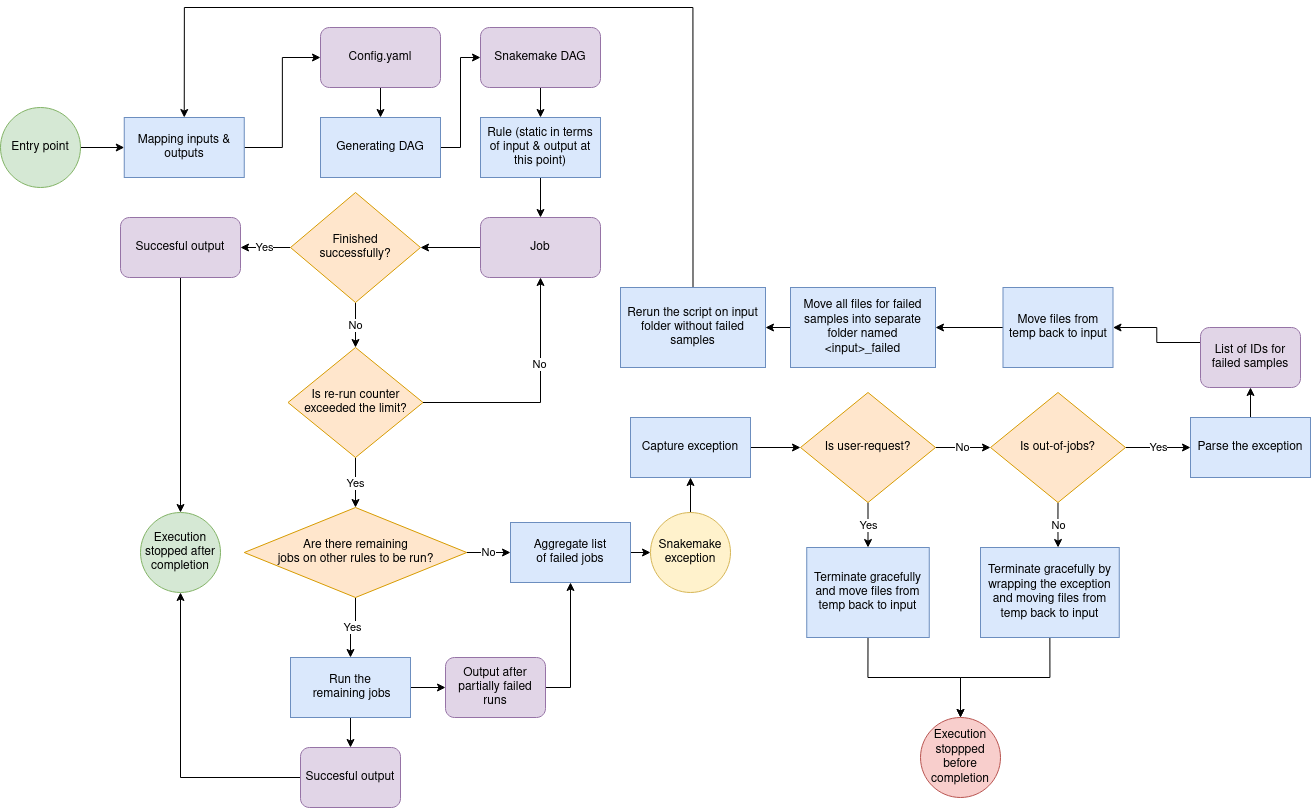

The diagram above was exported from draw.io. Its source (the exported page's mxGraphModel, read from the mxfile embedded in the PNG):
<mxGraphModel dx="2899" dy="994" grid="1" gridSize="10" guides="1" tooltips="1" connect="1" arrows="1" fold="1" page="1" pageScale="1" pageWidth="850" pageHeight="1100" math="0" shadow="0">
  <root>
    <mxCell id="0" />
    <mxCell id="1" parent="0" />
    <mxCell id="YeQwwq1Thk1NuRl8cI2b-7" style="edgeStyle=orthogonalEdgeStyle;rounded=0;orthogonalLoop=1;jettySize=auto;html=1;exitX=1;exitY=0.5;exitDx=0;exitDy=0;entryX=0;entryY=0.5;entryDx=0;entryDy=0;" edge="1" parent="1" source="YeQwwq1Thk1NuRl8cI2b-1" target="YeQwwq1Thk1NuRl8cI2b-3">
      <mxGeometry relative="1" as="geometry" />
    </mxCell>
    <mxCell id="YeQwwq1Thk1NuRl8cI2b-1" value="Mapping inputs &amp;amp; outputs" style="rounded=0;whiteSpace=wrap;html=1;fillColor=#dae8fc;strokeColor=#6c8ebf;" vertex="1" parent="1">
      <mxGeometry x="83.75" y="340" width="120" height="60" as="geometry" />
    </mxCell>
    <mxCell id="YeQwwq1Thk1NuRl8cI2b-8" style="edgeStyle=orthogonalEdgeStyle;rounded=0;orthogonalLoop=1;jettySize=auto;html=1;exitX=0.5;exitY=1;exitDx=0;exitDy=0;entryX=0.5;entryY=0;entryDx=0;entryDy=0;" edge="1" parent="1" source="YeQwwq1Thk1NuRl8cI2b-3" target="YeQwwq1Thk1NuRl8cI2b-5">
      <mxGeometry relative="1" as="geometry" />
    </mxCell>
    <mxCell id="YeQwwq1Thk1NuRl8cI2b-3" value="&lt;div&gt;Config.yaml&lt;br&gt;&lt;/div&gt;" style="rounded=1;whiteSpace=wrap;html=1;fillColor=#e1d5e7;strokeColor=#9673a6;" vertex="1" parent="1">
      <mxGeometry x="280" y="250" width="120" height="60" as="geometry" />
    </mxCell>
    <mxCell id="YeQwwq1Thk1NuRl8cI2b-14" style="edgeStyle=orthogonalEdgeStyle;rounded=0;orthogonalLoop=1;jettySize=auto;html=1;exitX=0.5;exitY=1;exitDx=0;exitDy=0;entryX=0.5;entryY=0;entryDx=0;entryDy=0;" edge="1" parent="1" source="YeQwwq1Thk1NuRl8cI2b-4" target="YeQwwq1Thk1NuRl8cI2b-11">
      <mxGeometry relative="1" as="geometry" />
    </mxCell>
    <mxCell id="YeQwwq1Thk1NuRl8cI2b-4" value="Snakemake DAG" style="rounded=1;whiteSpace=wrap;html=1;fillColor=#e1d5e7;strokeColor=#9673a6;" vertex="1" parent="1">
      <mxGeometry x="440" y="250" width="120" height="60" as="geometry" />
    </mxCell>
    <mxCell id="YeQwwq1Thk1NuRl8cI2b-9" style="edgeStyle=orthogonalEdgeStyle;rounded=0;orthogonalLoop=1;jettySize=auto;html=1;exitX=1;exitY=0.5;exitDx=0;exitDy=0;entryX=0;entryY=0.5;entryDx=0;entryDy=0;" edge="1" parent="1" source="YeQwwq1Thk1NuRl8cI2b-5" target="YeQwwq1Thk1NuRl8cI2b-4">
      <mxGeometry relative="1" as="geometry" />
    </mxCell>
    <mxCell id="YeQwwq1Thk1NuRl8cI2b-5" value="Generating DAG" style="rounded=0;whiteSpace=wrap;html=1;fillColor=#dae8fc;strokeColor=#6c8ebf;" vertex="1" parent="1">
      <mxGeometry x="280" y="340" width="120" height="60" as="geometry" />
    </mxCell>
    <mxCell id="YeQwwq1Thk1NuRl8cI2b-19" style="edgeStyle=orthogonalEdgeStyle;rounded=0;orthogonalLoop=1;jettySize=auto;html=1;exitX=0.5;exitY=1;exitDx=0;exitDy=0;entryX=0.5;entryY=0;entryDx=0;entryDy=0;" edge="1" parent="1" source="YeQwwq1Thk1NuRl8cI2b-11" target="YeQwwq1Thk1NuRl8cI2b-16">
      <mxGeometry relative="1" as="geometry" />
    </mxCell>
    <mxCell id="YeQwwq1Thk1NuRl8cI2b-11" value="Rule (static in terms of input &amp;amp; output at this point)" style="rounded=0;whiteSpace=wrap;html=1;fillColor=#dae8fc;strokeColor=#6c8ebf;" vertex="1" parent="1">
      <mxGeometry x="440" y="340" width="120" height="60" as="geometry" />
    </mxCell>
    <mxCell id="YeQwwq1Thk1NuRl8cI2b-22" style="edgeStyle=orthogonalEdgeStyle;rounded=0;orthogonalLoop=1;jettySize=auto;html=1;exitX=0;exitY=0.5;exitDx=0;exitDy=0;entryX=1;entryY=0.5;entryDx=0;entryDy=0;" edge="1" parent="1" source="YeQwwq1Thk1NuRl8cI2b-16" target="YeQwwq1Thk1NuRl8cI2b-21">
      <mxGeometry relative="1" as="geometry" />
    </mxCell>
    <mxCell id="YeQwwq1Thk1NuRl8cI2b-16" value="Job" style="rounded=1;whiteSpace=wrap;html=1;fillColor=#e1d5e7;strokeColor=#9673a6;" vertex="1" parent="1">
      <mxGeometry x="440" y="440" width="120" height="60" as="geometry" />
    </mxCell>
    <mxCell id="YeQwwq1Thk1NuRl8cI2b-50" style="edgeStyle=orthogonalEdgeStyle;rounded=0;orthogonalLoop=1;jettySize=auto;html=1;exitX=0.5;exitY=1;exitDx=0;exitDy=0;entryX=0.5;entryY=0;entryDx=0;entryDy=0;" edge="1" parent="1" source="YeQwwq1Thk1NuRl8cI2b-20" target="YeQwwq1Thk1NuRl8cI2b-47">
      <mxGeometry relative="1" as="geometry" />
    </mxCell>
    <mxCell id="YeQwwq1Thk1NuRl8cI2b-20" value="Succesful output" style="rounded=1;whiteSpace=wrap;html=1;fillColor=#e1d5e7;strokeColor=#9673a6;" vertex="1" parent="1">
      <mxGeometry x="80" y="440" width="120" height="60" as="geometry" />
    </mxCell>
    <mxCell id="YeQwwq1Thk1NuRl8cI2b-23" value="Yes" style="edgeStyle=orthogonalEdgeStyle;rounded=0;orthogonalLoop=1;jettySize=auto;html=1;exitX=0;exitY=0.5;exitDx=0;exitDy=0;entryX=1;entryY=0.5;entryDx=0;entryDy=0;" edge="1" parent="1" source="YeQwwq1Thk1NuRl8cI2b-21" target="YeQwwq1Thk1NuRl8cI2b-20">
      <mxGeometry relative="1" as="geometry" />
    </mxCell>
    <mxCell id="YeQwwq1Thk1NuRl8cI2b-26" value="No" style="edgeStyle=orthogonalEdgeStyle;rounded=0;orthogonalLoop=1;jettySize=auto;html=1;exitX=0.5;exitY=1;exitDx=0;exitDy=0;" edge="1" parent="1" source="YeQwwq1Thk1NuRl8cI2b-21" target="YeQwwq1Thk1NuRl8cI2b-27">
      <mxGeometry relative="1" as="geometry">
        <mxPoint x="315" y="580" as="targetPoint" />
      </mxGeometry>
    </mxCell>
    <mxCell id="YeQwwq1Thk1NuRl8cI2b-21" value="&lt;div&gt;Finished&lt;/div&gt;&lt;div&gt;successfully?&lt;/div&gt;" style="rhombus;whiteSpace=wrap;html=1;fillColor=#ffe6cc;strokeColor=#d79b00;" vertex="1" parent="1">
      <mxGeometry x="250" y="415" width="130" height="110" as="geometry" />
    </mxCell>
    <mxCell id="YeQwwq1Thk1NuRl8cI2b-28" style="edgeStyle=orthogonalEdgeStyle;rounded=0;orthogonalLoop=1;jettySize=auto;html=1;exitX=1;exitY=0.5;exitDx=0;exitDy=0;entryX=0.5;entryY=1;entryDx=0;entryDy=0;" edge="1" parent="1" source="YeQwwq1Thk1NuRl8cI2b-27" target="YeQwwq1Thk1NuRl8cI2b-16">
      <mxGeometry relative="1" as="geometry" />
    </mxCell>
    <mxCell id="YeQwwq1Thk1NuRl8cI2b-29" value="No" style="edgeLabel;html=1;align=center;verticalAlign=middle;resizable=0;points=[];" vertex="1" connectable="0" parent="YeQwwq1Thk1NuRl8cI2b-28">
      <mxGeometry x="0.299" y="2" relative="1" as="geometry">
        <mxPoint y="1" as="offset" />
      </mxGeometry>
    </mxCell>
    <mxCell id="YeQwwq1Thk1NuRl8cI2b-31" value="Yes" style="edgeStyle=orthogonalEdgeStyle;rounded=0;orthogonalLoop=1;jettySize=auto;html=1;exitX=0.5;exitY=1;exitDx=0;exitDy=0;entryX=0.5;entryY=0;entryDx=0;entryDy=0;" edge="1" parent="1" source="YeQwwq1Thk1NuRl8cI2b-27" target="YeQwwq1Thk1NuRl8cI2b-32">
      <mxGeometry relative="1" as="geometry">
        <mxPoint x="315" y="740" as="targetPoint" />
      </mxGeometry>
    </mxCell>
    <mxCell id="YeQwwq1Thk1NuRl8cI2b-27" value="Is re-run counter exceeded the limit?" style="rhombus;whiteSpace=wrap;html=1;fillColor=#ffe6cc;strokeColor=#d79b00;" vertex="1" parent="1">
      <mxGeometry x="247.5" y="570" width="135" height="110" as="geometry" />
    </mxCell>
    <mxCell id="YeQwwq1Thk1NuRl8cI2b-34" value="No" style="edgeStyle=orthogonalEdgeStyle;rounded=0;orthogonalLoop=1;jettySize=auto;html=1;exitX=1;exitY=0.5;exitDx=0;exitDy=0;entryX=0;entryY=0.5;entryDx=0;entryDy=0;" edge="1" parent="1" source="YeQwwq1Thk1NuRl8cI2b-32" target="YeQwwq1Thk1NuRl8cI2b-41">
      <mxGeometry relative="1" as="geometry">
        <mxPoint x="500" y="775" as="targetPoint" />
      </mxGeometry>
    </mxCell>
    <mxCell id="YeQwwq1Thk1NuRl8cI2b-52" value="Yes" style="edgeStyle=orthogonalEdgeStyle;rounded=0;orthogonalLoop=1;jettySize=auto;html=1;exitX=0.5;exitY=1;exitDx=0;exitDy=0;entryX=0.5;entryY=0;entryDx=0;entryDy=0;" edge="1" parent="1" source="YeQwwq1Thk1NuRl8cI2b-32" target="YeQwwq1Thk1NuRl8cI2b-36">
      <mxGeometry relative="1" as="geometry" />
    </mxCell>
    <mxCell id="YeQwwq1Thk1NuRl8cI2b-32" value="&lt;div&gt;Are there remaining &lt;br&gt;&lt;/div&gt;&lt;div&gt;jobs on other rules to be run?&lt;/div&gt;" style="rhombus;whiteSpace=wrap;html=1;fillColor=#ffe6cc;strokeColor=#d79b00;" vertex="1" parent="1">
      <mxGeometry x="203.75" y="730" width="222.5" height="90" as="geometry" />
    </mxCell>
    <mxCell id="YeQwwq1Thk1NuRl8cI2b-37" style="edgeStyle=orthogonalEdgeStyle;rounded=0;orthogonalLoop=1;jettySize=auto;html=1;exitX=1;exitY=0.5;exitDx=0;exitDy=0;entryX=0;entryY=0.5;entryDx=0;entryDy=0;" edge="1" parent="1" source="YeQwwq1Thk1NuRl8cI2b-36" target="YeQwwq1Thk1NuRl8cI2b-39">
      <mxGeometry relative="1" as="geometry">
        <mxPoint x="445" y="910" as="targetPoint" />
      </mxGeometry>
    </mxCell>
    <mxCell id="YeQwwq1Thk1NuRl8cI2b-38" style="edgeStyle=orthogonalEdgeStyle;rounded=0;orthogonalLoop=1;jettySize=auto;html=1;exitX=0.5;exitY=1;exitDx=0;exitDy=0;" edge="1" parent="1" source="YeQwwq1Thk1NuRl8cI2b-36" target="YeQwwq1Thk1NuRl8cI2b-40">
      <mxGeometry relative="1" as="geometry">
        <mxPoint x="315" y="1000" as="targetPoint" />
      </mxGeometry>
    </mxCell>
    <mxCell id="YeQwwq1Thk1NuRl8cI2b-36" value="&lt;div&gt;Run the&lt;/div&gt;&lt;div&gt;&amp;nbsp;remaining jobs&lt;/div&gt;" style="rounded=0;whiteSpace=wrap;html=1;fillColor=#dae8fc;strokeColor=#6c8ebf;" vertex="1" parent="1">
      <mxGeometry x="250" y="880" width="120" height="60" as="geometry" />
    </mxCell>
    <mxCell id="YeQwwq1Thk1NuRl8cI2b-42" style="edgeStyle=orthogonalEdgeStyle;rounded=0;orthogonalLoop=1;jettySize=auto;html=1;exitX=1;exitY=0.5;exitDx=0;exitDy=0;entryX=0.5;entryY=1;entryDx=0;entryDy=0;" edge="1" parent="1" source="YeQwwq1Thk1NuRl8cI2b-39" target="YeQwwq1Thk1NuRl8cI2b-41">
      <mxGeometry relative="1" as="geometry" />
    </mxCell>
    <mxCell id="YeQwwq1Thk1NuRl8cI2b-39" value="Output after partially failed runs" style="rounded=1;whiteSpace=wrap;html=1;fillColor=#e1d5e7;strokeColor=#9673a6;" vertex="1" parent="1">
      <mxGeometry x="405" y="880" width="100" height="60" as="geometry" />
    </mxCell>
    <mxCell id="YeQwwq1Thk1NuRl8cI2b-46" style="edgeStyle=orthogonalEdgeStyle;rounded=0;orthogonalLoop=1;jettySize=auto;html=1;exitX=0;exitY=0.5;exitDx=0;exitDy=0;entryX=0.5;entryY=1;entryDx=0;entryDy=0;" edge="1" parent="1" source="YeQwwq1Thk1NuRl8cI2b-40" target="YeQwwq1Thk1NuRl8cI2b-47">
      <mxGeometry relative="1" as="geometry">
        <mxPoint x="60" y="790" as="targetPoint" />
      </mxGeometry>
    </mxCell>
    <mxCell id="YeQwwq1Thk1NuRl8cI2b-40" value="Succesful output" style="rounded=1;whiteSpace=wrap;html=1;fillColor=#e1d5e7;strokeColor=#9673a6;" vertex="1" parent="1">
      <mxGeometry x="260" y="970" width="100" height="60" as="geometry" />
    </mxCell>
    <mxCell id="YeQwwq1Thk1NuRl8cI2b-45" style="edgeStyle=orthogonalEdgeStyle;rounded=0;orthogonalLoop=1;jettySize=auto;html=1;exitX=1;exitY=0.5;exitDx=0;exitDy=0;entryX=0;entryY=0.5;entryDx=0;entryDy=0;" edge="1" parent="1" source="YeQwwq1Thk1NuRl8cI2b-41" target="YeQwwq1Thk1NuRl8cI2b-44">
      <mxGeometry relative="1" as="geometry" />
    </mxCell>
    <mxCell id="YeQwwq1Thk1NuRl8cI2b-41" value="&lt;div&gt;Aggregate list &lt;br&gt;&lt;/div&gt;&lt;div&gt;of failed jobs&lt;/div&gt;" style="rounded=0;whiteSpace=wrap;html=1;fillColor=#dae8fc;strokeColor=#6c8ebf;" vertex="1" parent="1">
      <mxGeometry x="470" y="745" width="120" height="60" as="geometry" />
    </mxCell>
    <mxCell id="YeQwwq1Thk1NuRl8cI2b-54" style="edgeStyle=orthogonalEdgeStyle;rounded=0;orthogonalLoop=1;jettySize=auto;html=1;exitX=0.5;exitY=0;exitDx=0;exitDy=0;entryX=0.5;entryY=1;entryDx=0;entryDy=0;" edge="1" parent="1" source="YeQwwq1Thk1NuRl8cI2b-44" target="YeQwwq1Thk1NuRl8cI2b-53">
      <mxGeometry relative="1" as="geometry" />
    </mxCell>
    <mxCell id="YeQwwq1Thk1NuRl8cI2b-44" value="&lt;div&gt;Snakemake&lt;/div&gt;&lt;div&gt;exception&lt;br&gt;&lt;/div&gt;" style="ellipse;whiteSpace=wrap;html=1;aspect=fixed;fillColor=#fff2cc;strokeColor=#d6b656;" vertex="1" parent="1">
      <mxGeometry x="610" y="735" width="80" height="80" as="geometry" />
    </mxCell>
    <mxCell id="YeQwwq1Thk1NuRl8cI2b-47" value="Execution stopped after completion" style="ellipse;whiteSpace=wrap;html=1;aspect=fixed;fillColor=#d5e8d4;strokeColor=#82b366;" vertex="1" parent="1">
      <mxGeometry x="100" y="735" width="80" height="80" as="geometry" />
    </mxCell>
    <mxCell id="YeQwwq1Thk1NuRl8cI2b-57" style="edgeStyle=orthogonalEdgeStyle;rounded=0;orthogonalLoop=1;jettySize=auto;html=1;exitX=1;exitY=0.5;exitDx=0;exitDy=0;entryX=0;entryY=0.5;entryDx=0;entryDy=0;" edge="1" parent="1" source="YeQwwq1Thk1NuRl8cI2b-53" target="YeQwwq1Thk1NuRl8cI2b-56">
      <mxGeometry relative="1" as="geometry" />
    </mxCell>
    <mxCell id="YeQwwq1Thk1NuRl8cI2b-53" value="Capture exception" style="rounded=0;whiteSpace=wrap;html=1;fillColor=#dae8fc;strokeColor=#6c8ebf;" vertex="1" parent="1">
      <mxGeometry x="590" y="640" width="120" height="60" as="geometry" />
    </mxCell>
    <mxCell id="YeQwwq1Thk1NuRl8cI2b-58" value="&lt;div&gt;Yes&lt;/div&gt;" style="edgeStyle=orthogonalEdgeStyle;rounded=0;orthogonalLoop=1;jettySize=auto;html=1;exitX=0.5;exitY=1;exitDx=0;exitDy=0;entryX=0.5;entryY=0;entryDx=0;entryDy=0;" edge="1" parent="1" source="YeQwwq1Thk1NuRl8cI2b-56" target="YeQwwq1Thk1NuRl8cI2b-59">
      <mxGeometry relative="1" as="geometry">
        <mxPoint x="827.5714285714289" y="770" as="targetPoint" />
      </mxGeometry>
    </mxCell>
    <mxCell id="YeQwwq1Thk1NuRl8cI2b-60" value="No" style="edgeStyle=orthogonalEdgeStyle;rounded=0;orthogonalLoop=1;jettySize=auto;html=1;exitX=1;exitY=0.5;exitDx=0;exitDy=0;entryX=0;entryY=0.5;entryDx=0;entryDy=0;" edge="1" parent="1" source="YeQwwq1Thk1NuRl8cI2b-56" target="YeQwwq1Thk1NuRl8cI2b-62">
      <mxGeometry relative="1" as="geometry">
        <mxPoint x="990" y="670.2857142857144" as="targetPoint" />
      </mxGeometry>
    </mxCell>
    <mxCell id="YeQwwq1Thk1NuRl8cI2b-56" value="Is user-request?" style="rhombus;whiteSpace=wrap;html=1;fillColor=#ffe6cc;strokeColor=#d79b00;" vertex="1" parent="1">
      <mxGeometry x="760" y="615" width="135" height="110" as="geometry" />
    </mxCell>
    <mxCell id="YeQwwq1Thk1NuRl8cI2b-86" style="edgeStyle=orthogonalEdgeStyle;rounded=0;orthogonalLoop=1;jettySize=auto;html=1;exitX=0.5;exitY=1;exitDx=0;exitDy=0;entryX=0.5;entryY=0;entryDx=0;entryDy=0;" edge="1" parent="1" source="YeQwwq1Thk1NuRl8cI2b-59" target="YeQwwq1Thk1NuRl8cI2b-85">
      <mxGeometry relative="1" as="geometry" />
    </mxCell>
    <mxCell id="YeQwwq1Thk1NuRl8cI2b-59" value="Terminate gracefully and move files from temp back to input" style="rounded=0;whiteSpace=wrap;html=1;fillColor=#dae8fc;strokeColor=#6c8ebf;" vertex="1" parent="1">
      <mxGeometry x="766.25" y="770" width="122.5" height="90" as="geometry" />
    </mxCell>
    <mxCell id="YeQwwq1Thk1NuRl8cI2b-63" value="No" style="edgeStyle=orthogonalEdgeStyle;rounded=0;orthogonalLoop=1;jettySize=auto;html=1;exitX=0.5;exitY=1;exitDx=0;exitDy=0;" edge="1" parent="1" source="YeQwwq1Thk1NuRl8cI2b-62">
      <mxGeometry relative="1" as="geometry">
        <mxPoint x="1017.5714285714289" y="770" as="targetPoint" />
      </mxGeometry>
    </mxCell>
    <mxCell id="YeQwwq1Thk1NuRl8cI2b-66" value="Yes" style="edgeStyle=orthogonalEdgeStyle;rounded=0;orthogonalLoop=1;jettySize=auto;html=1;entryX=0;entryY=0.5;entryDx=0;entryDy=0;" edge="1" parent="1" source="YeQwwq1Thk1NuRl8cI2b-62" target="YeQwwq1Thk1NuRl8cI2b-70">
      <mxGeometry relative="1" as="geometry">
        <mxPoint x="1140" y="670" as="targetPoint" />
      </mxGeometry>
    </mxCell>
    <mxCell id="YeQwwq1Thk1NuRl8cI2b-62" value="Is out-of-jobs?" style="rhombus;whiteSpace=wrap;html=1;fillColor=#ffe6cc;strokeColor=#d79b00;" vertex="1" parent="1">
      <mxGeometry x="950" y="615" width="135" height="110" as="geometry" />
    </mxCell>
    <mxCell id="YeQwwq1Thk1NuRl8cI2b-87" style="edgeStyle=orthogonalEdgeStyle;rounded=0;orthogonalLoop=1;jettySize=auto;html=1;exitX=0.5;exitY=1;exitDx=0;exitDy=0;entryX=0.5;entryY=0;entryDx=0;entryDy=0;" edge="1" parent="1" source="YeQwwq1Thk1NuRl8cI2b-64" target="YeQwwq1Thk1NuRl8cI2b-85">
      <mxGeometry relative="1" as="geometry" />
    </mxCell>
    <mxCell id="YeQwwq1Thk1NuRl8cI2b-64" value="Terminate gracefully by wrapping the exception and moving files from temp back to input" style="rounded=0;whiteSpace=wrap;html=1;fillColor=#dae8fc;strokeColor=#6c8ebf;" vertex="1" parent="1">
      <mxGeometry x="940" y="770" width="138.75" height="90" as="geometry" />
    </mxCell>
    <mxCell id="YeQwwq1Thk1NuRl8cI2b-73" style="edgeStyle=orthogonalEdgeStyle;rounded=0;orthogonalLoop=1;jettySize=auto;html=1;exitX=0.5;exitY=0;exitDx=0;exitDy=0;entryX=0.5;entryY=1;entryDx=0;entryDy=0;" edge="1" parent="1" source="YeQwwq1Thk1NuRl8cI2b-70" target="YeQwwq1Thk1NuRl8cI2b-71">
      <mxGeometry relative="1" as="geometry" />
    </mxCell>
    <mxCell id="YeQwwq1Thk1NuRl8cI2b-70" value="Parse the exception" style="rounded=0;whiteSpace=wrap;html=1;fillColor=#dae8fc;strokeColor=#6c8ebf;" vertex="1" parent="1">
      <mxGeometry x="1150" y="640" width="120" height="60" as="geometry" />
    </mxCell>
    <mxCell id="YeQwwq1Thk1NuRl8cI2b-78" style="edgeStyle=orthogonalEdgeStyle;rounded=0;orthogonalLoop=1;jettySize=auto;html=1;exitX=0;exitY=0.25;exitDx=0;exitDy=0;entryX=1;entryY=0.5;entryDx=0;entryDy=0;" edge="1" parent="1" source="YeQwwq1Thk1NuRl8cI2b-71" target="YeQwwq1Thk1NuRl8cI2b-77">
      <mxGeometry relative="1" as="geometry" />
    </mxCell>
    <mxCell id="YeQwwq1Thk1NuRl8cI2b-71" value="List of IDs for failed samples " style="rounded=1;whiteSpace=wrap;html=1;fillColor=#e1d5e7;strokeColor=#9673a6;" vertex="1" parent="1">
      <mxGeometry x="1160" y="550" width="100" height="60" as="geometry" />
    </mxCell>
    <mxCell id="YeQwwq1Thk1NuRl8cI2b-81" style="edgeStyle=orthogonalEdgeStyle;rounded=0;orthogonalLoop=1;jettySize=auto;html=1;exitX=0;exitY=0.5;exitDx=0;exitDy=0;entryX=1;entryY=0.5;entryDx=0;entryDy=0;" edge="1" parent="1" source="YeQwwq1Thk1NuRl8cI2b-74" target="YeQwwq1Thk1NuRl8cI2b-80">
      <mxGeometry relative="1" as="geometry" />
    </mxCell>
    <mxCell id="YeQwwq1Thk1NuRl8cI2b-74" value="Move all files for failed samples into separate folder named &amp;lt;input&amp;gt;_failed" style="rounded=0;whiteSpace=wrap;html=1;fillColor=#dae8fc;strokeColor=#6c8ebf;" vertex="1" parent="1">
      <mxGeometry x="750" y="510" width="145" height="80" as="geometry" />
    </mxCell>
    <mxCell id="YeQwwq1Thk1NuRl8cI2b-79" style="edgeStyle=orthogonalEdgeStyle;rounded=0;orthogonalLoop=1;jettySize=auto;html=1;exitX=0;exitY=0.5;exitDx=0;exitDy=0;entryX=1;entryY=0.5;entryDx=0;entryDy=0;" edge="1" parent="1" source="YeQwwq1Thk1NuRl8cI2b-77" target="YeQwwq1Thk1NuRl8cI2b-74">
      <mxGeometry relative="1" as="geometry" />
    </mxCell>
    <mxCell id="YeQwwq1Thk1NuRl8cI2b-77" value="Move files from temp back to input" style="rounded=0;whiteSpace=wrap;html=1;fillColor=#dae8fc;strokeColor=#6c8ebf;" vertex="1" parent="1">
      <mxGeometry x="962.5" y="510" width="110" height="80" as="geometry" />
    </mxCell>
    <mxCell id="YeQwwq1Thk1NuRl8cI2b-82" style="edgeStyle=orthogonalEdgeStyle;rounded=0;orthogonalLoop=1;jettySize=auto;html=1;exitX=0.5;exitY=0;exitDx=0;exitDy=0;entryX=0.5;entryY=0;entryDx=0;entryDy=0;" edge="1" parent="1" source="YeQwwq1Thk1NuRl8cI2b-80" target="YeQwwq1Thk1NuRl8cI2b-1">
      <mxGeometry relative="1" as="geometry">
        <Array as="points">
          <mxPoint x="653" y="230" />
          <mxPoint x="144" y="230" />
        </Array>
      </mxGeometry>
    </mxCell>
    <mxCell id="YeQwwq1Thk1NuRl8cI2b-80" value="Rerun the script on input folder without failed samples" style="rounded=0;whiteSpace=wrap;html=1;fillColor=#dae8fc;strokeColor=#6c8ebf;" vertex="1" parent="1">
      <mxGeometry x="580" y="510" width="145" height="80" as="geometry" />
    </mxCell>
    <mxCell id="YeQwwq1Thk1NuRl8cI2b-84" style="edgeStyle=orthogonalEdgeStyle;rounded=0;orthogonalLoop=1;jettySize=auto;html=1;exitX=1;exitY=0.5;exitDx=0;exitDy=0;entryX=0;entryY=0.5;entryDx=0;entryDy=0;" edge="1" parent="1" source="YeQwwq1Thk1NuRl8cI2b-83" target="YeQwwq1Thk1NuRl8cI2b-1">
      <mxGeometry relative="1" as="geometry" />
    </mxCell>
    <mxCell id="YeQwwq1Thk1NuRl8cI2b-83" value="Entry point" style="ellipse;whiteSpace=wrap;html=1;aspect=fixed;fillColor=#d5e8d4;strokeColor=#82b366;" vertex="1" parent="1">
      <mxGeometry x="-40" y="330" width="80" height="80" as="geometry" />
    </mxCell>
    <mxCell id="YeQwwq1Thk1NuRl8cI2b-85" value="Execution stoppped before completion" style="ellipse;whiteSpace=wrap;html=1;aspect=fixed;fillColor=#f8cecc;strokeColor=#b85450;" vertex="1" parent="1">
      <mxGeometry x="880" y="940" width="80" height="80" as="geometry" />
    </mxCell>
  </root>
</mxGraphModel>